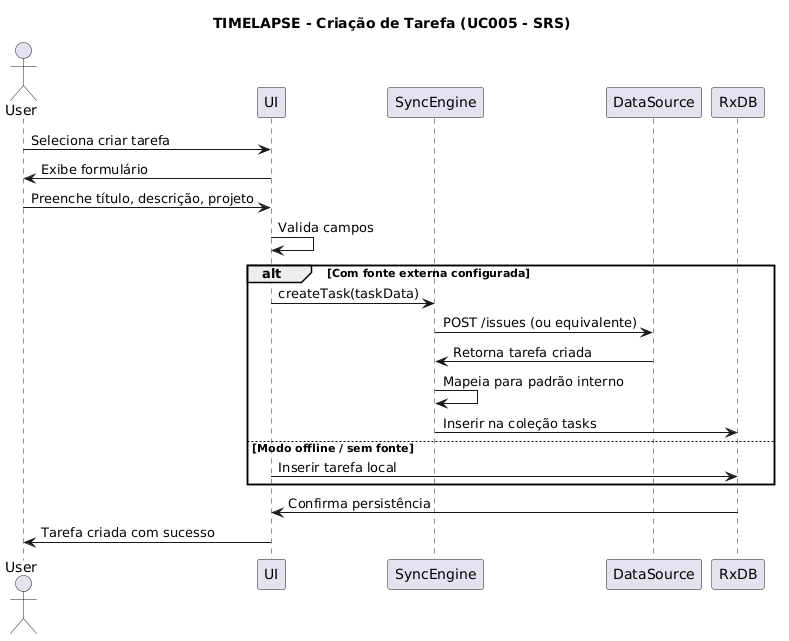

The diagram above was rendered by PlantUML. Its source (embedded in the PNG):
@startuml
title TIMELAPSE - Criação de Tarefa (UC005 - SRS)
actor User
participant UI
participant SyncEngine
participant DataSource
participant RxDB

User -> UI: Seleciona criar tarefa
UI -> User: Exibe formulário

User -> UI: Preenche título, descrição, projeto
UI -> UI: Valida campos

alt Com fonte externa configurada
    UI -> SyncEngine: createTask(taskData)
    SyncEngine -> DataSource: POST /issues (ou equivalente)
    DataSource -> SyncEngine: Retorna tarefa criada
    SyncEngine -> SyncEngine: Mapeia para padrão interno
    SyncEngine -> RxDB: Inserir na coleção tasks
else Modo offline / sem fonte
    UI -> RxDB: Inserir tarefa local
end

RxDB -> UI: Confirma persistência
UI -> User: Tarefa criada com sucesso
@enduml